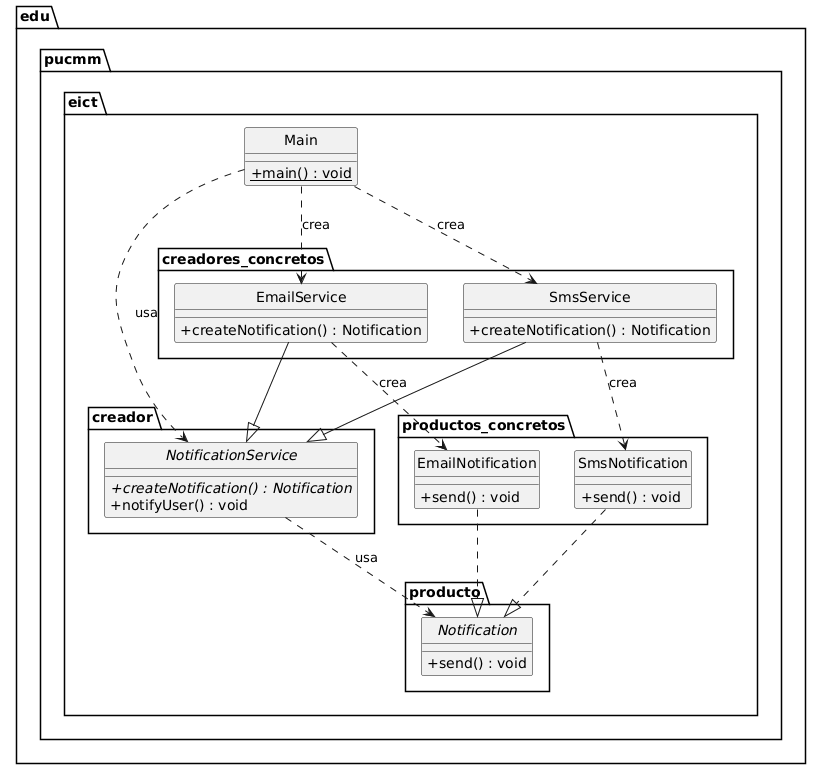

The diagram above was rendered by PlantUML. Its source (embedded in the PNG):
@startuml
skinparam classAttributeIconSize 0
skinparam style strictuml

package "edu.pucmm.eict.creador" {
    abstract class NotificationService {
        + {abstract} createNotification() : Notification
        + notifyUser() : void
    }
}

package "edu.pucmm.eict.creadores_concretos" {
    class EmailService {
        + createNotification() : Notification
    }
    class SmsService {
        + createNotification() : Notification
    }
}

package "edu.pucmm.eict.producto" {
    interface Notification {
        + send() : void
    }
}

package "edu.pucmm.eict.productos_concretos" {
    class EmailNotification {
        + send() : void
    }
    class SmsNotification {
        + send() : void
    }
}

package "edu.pucmm.eict" {
    class Main {
        +{static} main() : void
    }
}

' Herencias
EmailService --|> NotificationService
SmsService   --|> NotificationService

' Implementaciones
EmailNotification ..|> Notification
SmsNotification   ..|> Notification

' El creador abstracto depende del producto abstracto
NotificationService ..> Notification : «usa»

' Los creadores concretos crean sus productos concretos
EmailService ..> EmailNotification : «crea»
SmsService   ..> SmsNotification   : «crea»

' Main como cliente
Main ..> NotificationService : «usa»
Main ..> EmailService        : «crea»
Main ..> SmsService          : «crea»
@enduml